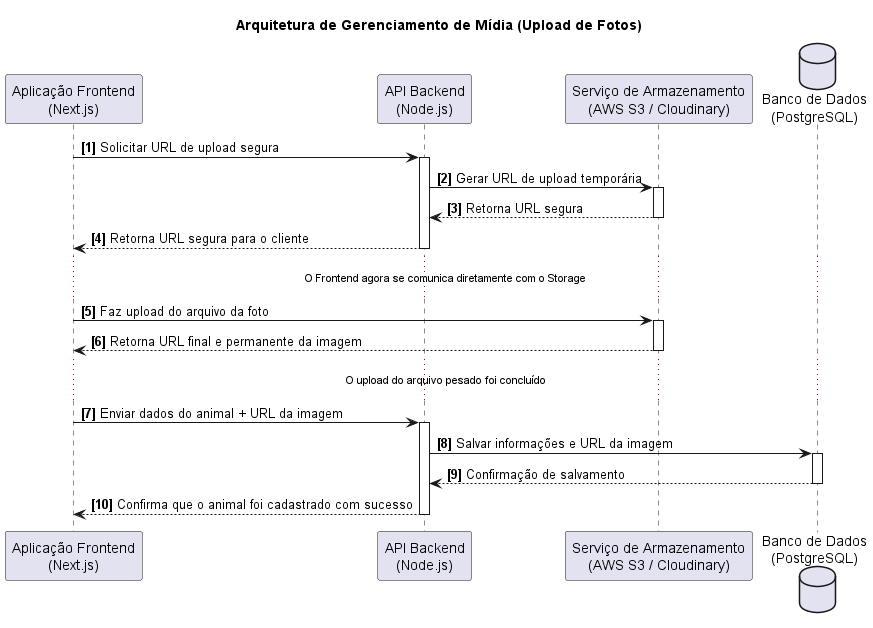

The diagram above was rendered by PlantUML. Its source (embedded in the PNG):
@startuml
' Título do Diagrama
title Arquitetura de Gerenciamento de Mídia (Upload de Fotos)

' Define os participantes do processo
participant "Aplicação Frontend\n(Next.js)" as Frontend
participant "API Backend\n(Node.js)" as Backend
participant "Serviço de Armazenamento\n(AWS S3 / Cloudinary)" as Storage
database "Banco de Dados\n(PostgreSQL)" as DB

' Início da sequência
autonumber "<b>[0]"

' Passo 1: Frontend pede permissão ao Backend
Frontend -> Backend: Solicitar URL de upload segura
activate Backend

' Passo 2: Backend gera a URL segura se comunicando com o Storage
Backend -> Storage: Gerar URL de upload temporária
activate Storage
Storage --> Backend: Retorna URL segura
deactivate Storage

Backend --> Frontend: Retorna URL segura para o cliente
deactivate Backend

... O Frontend agora se comunica diretamente com o Storage ...

' Passo 3: Frontend faz o upload direto para o Storage
Frontend -> Storage: Faz upload do arquivo da foto
activate Storage
Storage --> Frontend: Retorna URL final e permanente da imagem
deactivate Storage

... O upload do arquivo pesado foi concluído ...

' Passo 4: Frontend envia a URL final para o Backend salvar a referência
Frontend -> Backend: Enviar dados do animal + URL da imagem
activate Backend

' Passo 5: Backend salva as informações no Banco de Dados
Backend -> DB: Salvar informações e URL da imagem
activate DB
DB --> Backend: Confirmação de salvamento
deactivate DB

Backend --> Frontend: Confirma que o animal foi cadastrado com sucesso
deactivate Backend

@enduml